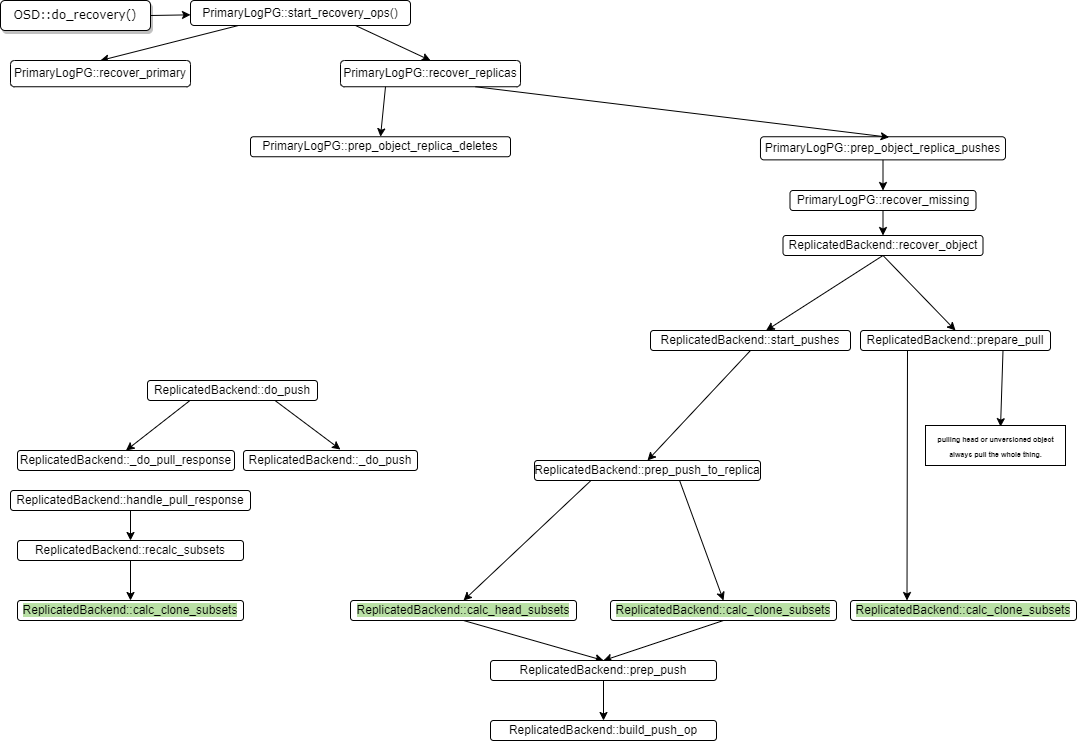

The diagram above was exported from draw.io. Its source (the exported page's mxGraphModel, read from the mxfile embedded in the PNG):
<mxGraphModel dx="1372" dy="804" grid="1" gridSize="10" guides="1" tooltips="1" connect="1" arrows="1" fold="1" page="1" pageScale="1" pageWidth="1100" pageHeight="850" background="none" math="0" shadow="0">
  <root>
    <mxCell id="0" />
    <mxCell id="1" parent="0" />
    <mxCell id="62893188c0fa7362-1" value="OSD::do_recovery()" style="whiteSpace=wrap;html=1;rounded=1;shadow=1;labelBackgroundColor=none;strokeWidth=1;fontFamily=Verdana;fontSize=12;align=center;" parent="1" vertex="1">
      <mxGeometry width="150" height="30" as="geometry" />
    </mxCell>
    <mxCell id="7gQAR3pTvd3vHBWTJn5z-1" value="" style="endArrow=classic;html=1;rounded=0;exitX=1;exitY=0.5;exitDx=0;exitDy=0;" parent="1" source="62893188c0fa7362-1" target="7gQAR3pTvd3vHBWTJn5z-2" edge="1">
      <mxGeometry width="50" height="50" relative="1" as="geometry">
        <mxPoint x="500" y="120" as="sourcePoint" />
        <mxPoint x="220" y="15" as="targetPoint" />
      </mxGeometry>
    </mxCell>
    <mxCell id="7gQAR3pTvd3vHBWTJn5z-2" value="PrimaryLogPG::start_recovery_ops()" style="rounded=1;whiteSpace=wrap;html=1;" parent="1" vertex="1">
      <mxGeometry x="190" width="220" height="25" as="geometry" />
    </mxCell>
    <mxCell id="7gQAR3pTvd3vHBWTJn5z-3" value="" style="endArrow=classic;html=1;rounded=0;exitX=0.218;exitY=1;exitDx=0;exitDy=0;exitPerimeter=0;entryX=0.5;entryY=0;entryDx=0;entryDy=0;" parent="1" source="7gQAR3pTvd3vHBWTJn5z-2" target="7gQAR3pTvd3vHBWTJn5z-4" edge="1">
      <mxGeometry width="50" height="50" relative="1" as="geometry">
        <mxPoint x="500" y="120" as="sourcePoint" />
        <mxPoint x="150" y="130" as="targetPoint" />
      </mxGeometry>
    </mxCell>
    <mxCell id="7gQAR3pTvd3vHBWTJn5z-4" value="PrimaryLogPG::recover_primary" style="rounded=1;whiteSpace=wrap;html=1;" parent="1" vertex="1">
      <mxGeometry x="10" y="60" width="180" height="26.25" as="geometry" />
    </mxCell>
    <mxCell id="7gQAR3pTvd3vHBWTJn5z-5" value="" style="endArrow=classic;html=1;rounded=0;exitX=0.75;exitY=1;exitDx=0;exitDy=0;entryX=0.5;entryY=0;entryDx=0;entryDy=0;" parent="1" source="7gQAR3pTvd3vHBWTJn5z-2" target="7gQAR3pTvd3vHBWTJn5z-6" edge="1">
      <mxGeometry width="50" height="50" relative="1" as="geometry">
        <mxPoint x="500" y="120" as="sourcePoint" />
        <mxPoint x="400" y="120" as="targetPoint" />
      </mxGeometry>
    </mxCell>
    <mxCell id="7gQAR3pTvd3vHBWTJn5z-6" value="PrimaryLogPG::recover_replicas" style="rounded=1;whiteSpace=wrap;html=1;" parent="1" vertex="1">
      <mxGeometry x="340" y="60" width="180" height="26.25" as="geometry" />
    </mxCell>
    <mxCell id="7gQAR3pTvd3vHBWTJn5z-8" value="" style="endArrow=classic;html=1;rounded=0;exitX=0.25;exitY=1;exitDx=0;exitDy=0;entryX=0.5;entryY=0;entryDx=0;entryDy=0;" parent="1" source="7gQAR3pTvd3vHBWTJn5z-6" target="7gQAR3pTvd3vHBWTJn5z-10" edge="1">
      <mxGeometry width="50" height="50" relative="1" as="geometry">
        <mxPoint x="470" y="320" as="sourcePoint" />
        <mxPoint x="437" y="230" as="targetPoint" />
      </mxGeometry>
    </mxCell>
    <mxCell id="7gQAR3pTvd3vHBWTJn5z-10" value="PrimaryLogPG::prep_object_replica_deletes" style="rounded=1;whiteSpace=wrap;html=1;" parent="1" vertex="1">
      <mxGeometry x="250" y="136.25" width="260" height="20" as="geometry" />
    </mxCell>
    <mxCell id="7gQAR3pTvd3vHBWTJn5z-11" value="PrimaryLogPG::prep_object_replica_pushes" style="rounded=1;whiteSpace=wrap;html=1;" parent="1" vertex="1">
      <mxGeometry x="760" y="136.25" width="245" height="23.12" as="geometry" />
    </mxCell>
    <mxCell id="7gQAR3pTvd3vHBWTJn5z-12" value="" style="endArrow=classic;html=1;rounded=0;exitX=0.75;exitY=1;exitDx=0;exitDy=0;entryX=0.525;entryY=0.022;entryDx=0;entryDy=0;entryPerimeter=0;" parent="1" source="7gQAR3pTvd3vHBWTJn5z-6" target="7gQAR3pTvd3vHBWTJn5z-11" edge="1">
      <mxGeometry width="50" height="50" relative="1" as="geometry">
        <mxPoint x="410" y="160" as="sourcePoint" />
        <mxPoint x="530" y="220" as="targetPoint" />
      </mxGeometry>
    </mxCell>
    <mxCell id="7gQAR3pTvd3vHBWTJn5z-14" value="" style="endArrow=classic;html=1;rounded=0;fontSize=7;exitX=0.5;exitY=1;exitDx=0;exitDy=0;entryX=0.5;entryY=0;entryDx=0;entryDy=0;" parent="1" source="7gQAR3pTvd3vHBWTJn5z-11" target="7gQAR3pTvd3vHBWTJn5z-15" edge="1">
      <mxGeometry width="50" height="50" relative="1" as="geometry">
        <mxPoint x="580" y="350" as="sourcePoint" />
        <mxPoint x="610" y="320" as="targetPoint" />
      </mxGeometry>
    </mxCell>
    <mxCell id="7gQAR3pTvd3vHBWTJn5z-15" value="&lt;font style=&quot;font-size: 12px;&quot;&gt;PrimaryLogPG::recover_missing&lt;/font&gt;" style="rounded=1;whiteSpace=wrap;html=1;fontSize=7;" parent="1" vertex="1">
      <mxGeometry x="789.5" y="190" width="186" height="20" as="geometry" />
    </mxCell>
    <mxCell id="7gQAR3pTvd3vHBWTJn5z-18" value="" style="endArrow=classic;html=1;rounded=0;fontSize=12;entryX=0.5;entryY=0;entryDx=0;entryDy=0;exitX=0.5;exitY=1;exitDx=0;exitDy=0;" parent="1" source="7gQAR3pTvd3vHBWTJn5z-15" target="7gQAR3pTvd3vHBWTJn5z-19" edge="1">
      <mxGeometry width="50" height="50" relative="1" as="geometry">
        <mxPoint x="614" y="340" as="sourcePoint" />
        <mxPoint x="610" y="380" as="targetPoint" />
      </mxGeometry>
    </mxCell>
    <mxCell id="7gQAR3pTvd3vHBWTJn5z-19" value="ReplicatedBackend::recover_object" style="rounded=1;whiteSpace=wrap;html=1;fontSize=12;" parent="1" vertex="1">
      <mxGeometry x="782.5" y="235" width="200" height="20" as="geometry" />
    </mxCell>
    <mxCell id="szVT6V5m70l_bfPRPpG6-1" value="" style="endArrow=classic;html=1;rounded=0;exitX=0.5;exitY=1;exitDx=0;exitDy=0;entryX=0.5;entryY=0;entryDx=0;entryDy=0;" parent="1" source="7gQAR3pTvd3vHBWTJn5z-19" target="szVT6V5m70l_bfPRPpG6-2" edge="1">
      <mxGeometry width="50" height="50" relative="1" as="geometry">
        <mxPoint x="590" y="360" as="sourcePoint" />
        <mxPoint x="660" y="300" as="targetPoint" />
      </mxGeometry>
    </mxCell>
    <mxCell id="szVT6V5m70l_bfPRPpG6-2" value="ReplicatedBackend::prepare_pull" style="rounded=1;whiteSpace=wrap;html=1;" parent="1" vertex="1">
      <mxGeometry x="860" y="330" width="190" height="20" as="geometry" />
    </mxCell>
    <mxCell id="szVT6V5m70l_bfPRPpG6-4" value="" style="endArrow=classic;html=1;rounded=0;fontSize=8;exitX=0.5;exitY=1;exitDx=0;exitDy=0;" parent="1" source="7gQAR3pTvd3vHBWTJn5z-19" target="szVT6V5m70l_bfPRPpG6-5" edge="1">
      <mxGeometry width="50" height="50" relative="1" as="geometry">
        <mxPoint x="530" y="340" as="sourcePoint" />
        <mxPoint x="520" y="320" as="targetPoint" />
      </mxGeometry>
    </mxCell>
    <mxCell id="szVT6V5m70l_bfPRPpG6-5" value="&lt;font style=&quot;font-size: 12px;&quot;&gt;ReplicatedBackend::start_pushes&lt;/font&gt;" style="rounded=1;whiteSpace=wrap;html=1;fontSize=8;" parent="1" vertex="1">
      <mxGeometry x="650" y="330" width="200" height="20" as="geometry" />
    </mxCell>
    <mxCell id="szVT6V5m70l_bfPRPpG6-13" value="" style="endArrow=classic;html=1;rounded=0;fontSize=12;entryX=0.25;entryY=0;entryDx=0;entryDy=0;" parent="1" target="szVT6V5m70l_bfPRPpG6-14" edge="1">
      <mxGeometry width="50" height="50" relative="1" as="geometry">
        <mxPoint x="907" y="350" as="sourcePoint" />
        <mxPoint x="660" y="390" as="targetPoint" />
      </mxGeometry>
    </mxCell>
    <mxCell id="szVT6V5m70l_bfPRPpG6-14" value="&lt;font style=&quot;font-size: 12px; background-color: rgb(185, 224, 165);&quot;&gt;ReplicatedBackend::calc_clone_subsets&lt;/font&gt;" style="rounded=1;whiteSpace=wrap;html=1;fontSize=7;" parent="1" vertex="1">
      <mxGeometry x="850" y="600" width="226" height="20" as="geometry" />
    </mxCell>
    <mxCell id="szVT6V5m70l_bfPRPpG6-16" value="&lt;b style=&quot;font-size: 7px;&quot;&gt;pulling head or unversioned object&lt;br&gt;always pull the whole thing.&lt;/b&gt;" style="text;html=1;align=center;verticalAlign=middle;resizable=0;points=[];autosize=1;strokeColor=default;fillColor=none;fontSize=12;" parent="1" vertex="1">
      <mxGeometry x="925" y="425" width="140" height="40" as="geometry" />
    </mxCell>
    <mxCell id="szVT6V5m70l_bfPRPpG6-17" value="" style="endArrow=classic;html=1;rounded=0;fontSize=10;exitX=0.75;exitY=1;exitDx=0;exitDy=0;entryX=0.536;entryY=0.029;entryDx=0;entryDy=0;entryPerimeter=0;" parent="1" source="szVT6V5m70l_bfPRPpG6-2" target="szVT6V5m70l_bfPRPpG6-16" edge="1">
      <mxGeometry x="-0.5354" y="37" width="50" height="50" relative="1" as="geometry">
        <mxPoint x="530" y="320" as="sourcePoint" />
        <mxPoint x="580" y="270" as="targetPoint" />
        <mxPoint as="offset" />
      </mxGeometry>
    </mxCell>
    <mxCell id="z8lTbMGmBfwKYglxaNkI-1" value="&lt;font style=&quot;font-size: 12px;&quot;&gt;ReplicatedBackend::prep_push_to_replica&lt;/font&gt;" style="rounded=1;whiteSpace=wrap;html=1;fontSize=7;" parent="1" vertex="1">
      <mxGeometry x="534" y="460" width="226" height="20" as="geometry" />
    </mxCell>
    <mxCell id="z8lTbMGmBfwKYglxaNkI-3" value="" style="endArrow=classic;html=1;rounded=0;fontSize=7;exitX=0.5;exitY=1;exitDx=0;exitDy=0;entryX=0.5;entryY=0;entryDx=0;entryDy=0;" parent="1" source="szVT6V5m70l_bfPRPpG6-5" target="z8lTbMGmBfwKYglxaNkI-1" edge="1">
      <mxGeometry width="50" height="50" relative="1" as="geometry">
        <mxPoint x="790" y="400" as="sourcePoint" />
        <mxPoint x="840" y="350" as="targetPoint" />
      </mxGeometry>
    </mxCell>
    <mxCell id="z8lTbMGmBfwKYglxaNkI-4" value="" style="endArrow=classic;html=1;rounded=0;fontSize=12;exitX=0.25;exitY=1;exitDx=0;exitDy=0;entryX=0.5;entryY=0;entryDx=0;entryDy=0;" parent="1" source="z8lTbMGmBfwKYglxaNkI-1" target="z8lTbMGmBfwKYglxaNkI-5" edge="1">
      <mxGeometry width="50" height="50" relative="1" as="geometry">
        <mxPoint x="584" y="480" as="sourcePoint" />
        <mxPoint x="516" y="590" as="targetPoint" />
      </mxGeometry>
    </mxCell>
    <mxCell id="z8lTbMGmBfwKYglxaNkI-5" value="&lt;font style=&quot;font-size: 12px; background-color: rgb(185, 224, 165);&quot;&gt;ReplicatedBackend::calc_head_subsets&lt;/font&gt;" style="rounded=1;whiteSpace=wrap;html=1;fontSize=7;" parent="1" vertex="1">
      <mxGeometry x="350" y="600" width="226" height="20" as="geometry" />
    </mxCell>
    <mxCell id="z8lTbMGmBfwKYglxaNkI-6" value="&lt;font style=&quot;font-size: 12px; background-color: rgb(185, 224, 165);&quot;&gt;ReplicatedBackend::calc_clone_subsets&lt;/font&gt;" style="rounded=1;whiteSpace=wrap;html=1;fontSize=7;" parent="1" vertex="1">
      <mxGeometry x="610" y="600" width="226" height="20" as="geometry" />
    </mxCell>
    <mxCell id="z8lTbMGmBfwKYglxaNkI-7" value="" style="endArrow=classic;html=1;rounded=0;fontSize=12;exitX=0.642;exitY=1;exitDx=0;exitDy=0;entryX=0.5;entryY=0;entryDx=0;entryDy=0;exitPerimeter=0;" parent="1" source="z8lTbMGmBfwKYglxaNkI-1" target="z8lTbMGmBfwKYglxaNkI-6" edge="1">
      <mxGeometry width="50" height="50" relative="1" as="geometry">
        <mxPoint x="630" y="490" as="sourcePoint" />
        <mxPoint x="631.5" y="610" as="targetPoint" />
      </mxGeometry>
    </mxCell>
    <mxCell id="tBk8edNJ53f7UADM0VaX-3" value="" style="endArrow=classic;html=1;rounded=0;exitX=0.5;exitY=1;exitDx=0;exitDy=0;entryX=0.5;entryY=0;entryDx=0;entryDy=0;" parent="1" source="z8lTbMGmBfwKYglxaNkI-6" target="tBk8edNJ53f7UADM0VaX-5" edge="1">
      <mxGeometry width="50" height="50" relative="1" as="geometry">
        <mxPoint x="560" y="770" as="sourcePoint" />
        <mxPoint x="610" y="720" as="targetPoint" />
      </mxGeometry>
    </mxCell>
    <mxCell id="tBk8edNJ53f7UADM0VaX-4" value="" style="endArrow=classic;html=1;rounded=0;exitX=0.5;exitY=1;exitDx=0;exitDy=0;entryX=0.5;entryY=0;entryDx=0;entryDy=0;" parent="1" source="z8lTbMGmBfwKYglxaNkI-5" target="tBk8edNJ53f7UADM0VaX-5" edge="1">
      <mxGeometry width="50" height="50" relative="1" as="geometry">
        <mxPoint x="530" y="760" as="sourcePoint" />
        <mxPoint x="590" y="720" as="targetPoint" />
      </mxGeometry>
    </mxCell>
    <mxCell id="tBk8edNJ53f7UADM0VaX-5" value="&lt;font style=&quot;font-size: 12px;&quot;&gt;ReplicatedBackend::prep_push&lt;/font&gt;" style="rounded=1;whiteSpace=wrap;html=1;fontSize=7;" parent="1" vertex="1">
      <mxGeometry x="490" y="660" width="226" height="20" as="geometry" />
    </mxCell>
    <mxCell id="tBk8edNJ53f7UADM0VaX-6" value="" style="endArrow=classic;html=1;rounded=0;exitX=0.5;exitY=1;exitDx=0;exitDy=0;entryX=0.5;entryY=0;entryDx=0;entryDy=0;" parent="1" source="tBk8edNJ53f7UADM0VaX-5" target="tBk8edNJ53f7UADM0VaX-7" edge="1">
      <mxGeometry width="50" height="50" relative="1" as="geometry">
        <mxPoint x="560" y="790" as="sourcePoint" />
        <mxPoint x="603" y="720" as="targetPoint" />
      </mxGeometry>
    </mxCell>
    <mxCell id="tBk8edNJ53f7UADM0VaX-7" value="&lt;font style=&quot;font-size: 12px;&quot;&gt;ReplicatedBackend::build_push_op&lt;/font&gt;" style="rounded=1;whiteSpace=wrap;html=1;fontSize=7;" parent="1" vertex="1">
      <mxGeometry x="490" y="720" width="226" height="20" as="geometry" />
    </mxCell>
    <mxCell id="tBk8edNJ53f7UADM0VaX-8" value="&lt;font style=&quot;font-size: 12px; background-color: rgb(185, 224, 165);&quot;&gt;ReplicatedBackend::calc_clone_subsets&lt;/font&gt;" style="rounded=1;whiteSpace=wrap;html=1;fontSize=7;" parent="1" vertex="1">
      <mxGeometry x="17" y="600" width="226" height="20" as="geometry" />
    </mxCell>
    <mxCell id="tBk8edNJ53f7UADM0VaX-9" value="&lt;font style=&quot;font-size: 12px;&quot;&gt;ReplicatedBackend::recalc_subsets&lt;/font&gt;" style="rounded=1;whiteSpace=wrap;html=1;fontSize=7;" parent="1" vertex="1">
      <mxGeometry x="17" y="540" width="226" height="20" as="geometry" />
    </mxCell>
    <mxCell id="tBk8edNJ53f7UADM0VaX-10" value="" style="endArrow=classic;html=1;rounded=0;fontSize=12;exitX=0.5;exitY=1;exitDx=0;exitDy=0;entryX=0.5;entryY=0;entryDx=0;entryDy=0;" parent="1" source="tBk8edNJ53f7UADM0VaX-9" target="tBk8edNJ53f7UADM0VaX-8" edge="1">
      <mxGeometry width="50" height="50" relative="1" as="geometry">
        <mxPoint x="580.5" y="590" as="sourcePoint" />
        <mxPoint x="513" y="710" as="targetPoint" />
        <Array as="points" />
      </mxGeometry>
    </mxCell>
    <mxCell id="tBk8edNJ53f7UADM0VaX-11" value="&lt;font style=&quot;font-size: 12px;&quot;&gt;ReplicatedBackend::handle_pull_response&lt;/font&gt;" style="rounded=1;whiteSpace=wrap;html=1;fontSize=7;" parent="1" vertex="1">
      <mxGeometry x="10" y="490" width="240" height="20" as="geometry" />
    </mxCell>
    <mxCell id="tBk8edNJ53f7UADM0VaX-12" value="" style="endArrow=classic;html=1;rounded=0;exitX=0.5;exitY=1;exitDx=0;exitDy=0;entryX=0.5;entryY=0;entryDx=0;entryDy=0;" parent="1" source="tBk8edNJ53f7UADM0VaX-11" target="tBk8edNJ53f7UADM0VaX-9" edge="1">
      <mxGeometry width="50" height="50" relative="1" as="geometry">
        <mxPoint x="127" y="570" as="sourcePoint" />
        <mxPoint x="177" y="520" as="targetPoint" />
      </mxGeometry>
    </mxCell>
    <mxCell id="tBk8edNJ53f7UADM0VaX-13" value="&lt;font style=&quot;font-size: 12px;&quot;&gt;ReplicatedBackend::_do_pull_response&lt;/font&gt;" style="rounded=1;whiteSpace=wrap;html=1;fontSize=7;" parent="1" vertex="1">
      <mxGeometry x="17" y="450" width="217" height="20" as="geometry" />
    </mxCell>
    <mxCell id="tBk8edNJ53f7UADM0VaX-14" value="ReplicatedBackend::do_push" style="rounded=1;whiteSpace=wrap;html=1;fontSize=12;" parent="1" vertex="1">
      <mxGeometry x="147" y="380" width="170" height="20" as="geometry" />
    </mxCell>
    <mxCell id="tBk8edNJ53f7UADM0VaX-17" value="&lt;font style=&quot;font-size: 12px;&quot;&gt;ReplicatedBackend::_do_push&lt;/font&gt;" style="rounded=1;whiteSpace=wrap;html=1;fontSize=7;" parent="1" vertex="1">
      <mxGeometry x="243" y="450" width="174" height="20" as="geometry" />
    </mxCell>
    <mxCell id="tBk8edNJ53f7UADM0VaX-18" value="" style="endArrow=classic;html=1;rounded=0;exitX=0.75;exitY=1;exitDx=0;exitDy=0;entryX=0.557;entryY=-0.05;entryDx=0;entryDy=0;entryPerimeter=0;" parent="1" source="tBk8edNJ53f7UADM0VaX-14" target="tBk8edNJ53f7UADM0VaX-17" edge="1">
      <mxGeometry width="50" height="50" relative="1" as="geometry">
        <mxPoint x="317" y="400" as="sourcePoint" />
        <mxPoint x="367" y="350" as="targetPoint" />
      </mxGeometry>
    </mxCell>
    <mxCell id="tBk8edNJ53f7UADM0VaX-19" value="" style="endArrow=classic;html=1;rounded=0;exitX=0.25;exitY=1;exitDx=0;exitDy=0;entryX=0.5;entryY=0;entryDx=0;entryDy=0;" parent="1" source="tBk8edNJ53f7UADM0VaX-14" target="tBk8edNJ53f7UADM0VaX-13" edge="1">
      <mxGeometry width="50" height="50" relative="1" as="geometry">
        <mxPoint x="7" y="460" as="sourcePoint" />
        <mxPoint x="57" y="410" as="targetPoint" />
      </mxGeometry>
    </mxCell>
    <mxCell id="tBk8edNJ53f7UADM0VaX-20" value="&lt;div style=&quot;background-color: rgb(30, 30, 30); line-height: 19px;&quot;&gt;&lt;br&gt;&lt;/div&gt;" style="text;whiteSpace=wrap;html=1;" parent="1" vertex="1">
      <mxGeometry x="47" y="410" width="130" height="40" as="geometry" />
    </mxCell>
  </root>
</mxGraphModel>